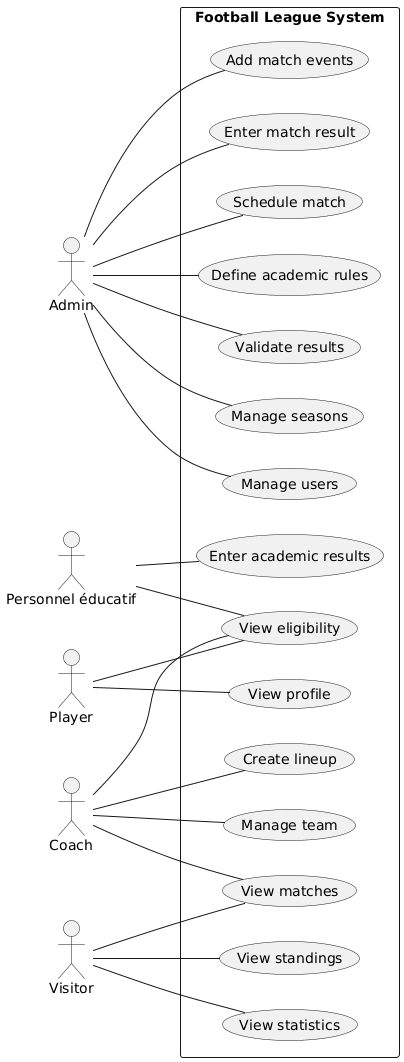

The diagram above was rendered by PlantUML. Its source (embedded in the PNG):
@startuml
left to right direction

actor Admin
actor "Personnel éducatif" as Teacher
actor Coach
actor Player
actor Visitor

rectangle "Football League System" {

Admin -- (Manage users)
Admin -- (Manage seasons)
Admin -- (Validate results)
Admin -- (Define academic rules)

Teacher -- (Enter academic results)
Teacher -- (View eligibility)

Coach -- (Manage team)
Coach -- (Create lineup)
Coach -- (View eligibility)

Player -- (View profile)
Player -- (View eligibility)

Visitor -- (View matches)
Visitor -- (View standings)
Visitor -- (View statistics)

Admin -- (Schedule match)
Admin -- (Enter match result)

Coach -- (View matches)

(Admin) -- (Add match events)

}
@enduml